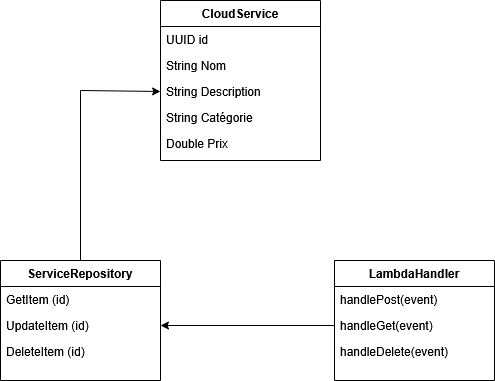

The diagram above was exported from draw.io. Its source (the exported page's mxGraphModel, read from the mxfile embedded in the PNG):
<mxGraphModel dx="810" dy="520" grid="1" gridSize="10" guides="1" tooltips="1" connect="1" arrows="1" fold="1" page="1" pageScale="1" pageWidth="827" pageHeight="1169" math="0" shadow="0">
  <root>
    <mxCell id="WIyWlLk6GJQsqaUBKTNV-0" />
    <mxCell id="WIyWlLk6GJQsqaUBKTNV-1" parent="WIyWlLk6GJQsqaUBKTNV-0" />
    <mxCell id="zkfFHV4jXpPFQw0GAbJ--17" parent="WIyWlLk6GJQsqaUBKTNV-1" style="swimlane;fontStyle=1;align=center;verticalAlign=top;childLayout=stackLayout;horizontal=1;startSize=26;horizontalStack=0;resizeParent=1;resizeLast=0;collapsible=1;marginBottom=0;rounded=0;shadow=0;strokeWidth=1;" value="CloudService" vertex="1">
      <mxGeometry height="160" width="160" x="240" y="120" as="geometry">
        <mxRectangle height="26" width="160" x="550" y="140" as="alternateBounds" />
      </mxGeometry>
    </mxCell>
    <mxCell id="zkfFHV4jXpPFQw0GAbJ--18" parent="zkfFHV4jXpPFQw0GAbJ--17" style="text;align=left;verticalAlign=top;spacingLeft=4;spacingRight=4;overflow=hidden;rotatable=0;points=[[0,0.5],[1,0.5]];portConstraint=eastwest;" value="UUID id" vertex="1">
      <mxGeometry height="26" width="160" y="26" as="geometry" />
    </mxCell>
    <mxCell id="zkfFHV4jXpPFQw0GAbJ--19" parent="zkfFHV4jXpPFQw0GAbJ--17" style="text;align=left;verticalAlign=top;spacingLeft=4;spacingRight=4;overflow=hidden;rotatable=0;points=[[0,0.5],[1,0.5]];portConstraint=eastwest;rounded=0;shadow=0;html=0;" value="String Nom" vertex="1">
      <mxGeometry height="26" width="160" y="52" as="geometry" />
    </mxCell>
    <mxCell id="zkfFHV4jXpPFQw0GAbJ--20" parent="zkfFHV4jXpPFQw0GAbJ--17" style="text;align=left;verticalAlign=top;spacingLeft=4;spacingRight=4;overflow=hidden;rotatable=0;points=[[0,0.5],[1,0.5]];portConstraint=eastwest;rounded=0;shadow=0;html=0;" value="String Description" vertex="1">
      <mxGeometry height="26" width="160" y="78" as="geometry" />
    </mxCell>
    <mxCell id="zkfFHV4jXpPFQw0GAbJ--21" parent="zkfFHV4jXpPFQw0GAbJ--17" style="text;align=left;verticalAlign=top;spacingLeft=4;spacingRight=4;overflow=hidden;rotatable=0;points=[[0,0.5],[1,0.5]];portConstraint=eastwest;rounded=0;shadow=0;html=0;" value="String Catégorie" vertex="1">
      <mxGeometry height="26" width="160" y="104" as="geometry" />
    </mxCell>
    <mxCell id="zkfFHV4jXpPFQw0GAbJ--22" parent="zkfFHV4jXpPFQw0GAbJ--17" style="text;align=left;verticalAlign=top;spacingLeft=4;spacingRight=4;overflow=hidden;rotatable=0;points=[[0,0.5],[1,0.5]];portConstraint=eastwest;rounded=0;shadow=0;html=0;" value="Double Prix" vertex="1">
      <mxGeometry height="26" width="160" y="130" as="geometry" />
    </mxCell>
    <mxCell id="v_Q-bOvxa218a-lDg_6m-0" parent="WIyWlLk6GJQsqaUBKTNV-1" style="swimlane;fontStyle=1;align=center;verticalAlign=top;childLayout=stackLayout;horizontal=1;startSize=26;horizontalStack=0;resizeParent=1;resizeLast=0;collapsible=1;marginBottom=0;rounded=0;shadow=0;strokeWidth=1;" value="LambdaHandler" vertex="1">
      <mxGeometry height="120" width="160" x="414" y="380" as="geometry">
        <mxRectangle height="26" width="160" x="550" y="140" as="alternateBounds" />
      </mxGeometry>
    </mxCell>
    <mxCell id="v_Q-bOvxa218a-lDg_6m-1" parent="v_Q-bOvxa218a-lDg_6m-0" style="text;align=left;verticalAlign=top;spacingLeft=4;spacingRight=4;overflow=hidden;rotatable=0;points=[[0,0.5],[1,0.5]];portConstraint=eastwest;" value="handlePost(event)" vertex="1">
      <mxGeometry height="26" width="160" y="26" as="geometry" />
    </mxCell>
    <mxCell id="v_Q-bOvxa218a-lDg_6m-2" parent="v_Q-bOvxa218a-lDg_6m-0" style="text;align=left;verticalAlign=top;spacingLeft=4;spacingRight=4;overflow=hidden;rotatable=0;points=[[0,0.5],[1,0.5]];portConstraint=eastwest;rounded=0;shadow=0;html=0;" value="handleGet(event)" vertex="1">
      <mxGeometry height="26" width="160" y="52" as="geometry" />
    </mxCell>
    <mxCell id="v_Q-bOvxa218a-lDg_6m-3" parent="v_Q-bOvxa218a-lDg_6m-0" style="text;align=left;verticalAlign=top;spacingLeft=4;spacingRight=4;overflow=hidden;rotatable=0;points=[[0,0.5],[1,0.5]];portConstraint=eastwest;rounded=0;shadow=0;html=0;" value="handleDelete(event)" vertex="1">
      <mxGeometry height="26" width="160" y="78" as="geometry" />
    </mxCell>
    <mxCell id="v_Q-bOvxa218a-lDg_6m-7" parent="WIyWlLk6GJQsqaUBKTNV-1" style="swimlane;fontStyle=1;align=center;verticalAlign=top;childLayout=stackLayout;horizontal=1;startSize=26;horizontalStack=0;resizeParent=1;resizeLast=0;collapsible=1;marginBottom=0;rounded=0;shadow=0;strokeWidth=1;" value="ServiceRepository" vertex="1">
      <mxGeometry height="120" width="160" x="80" y="380" as="geometry">
        <mxRectangle height="26" width="160" x="550" y="140" as="alternateBounds" />
      </mxGeometry>
    </mxCell>
    <mxCell id="v_Q-bOvxa218a-lDg_6m-8" parent="v_Q-bOvxa218a-lDg_6m-7" style="text;align=left;verticalAlign=top;spacingLeft=4;spacingRight=4;overflow=hidden;rotatable=0;points=[[0,0.5],[1,0.5]];portConstraint=eastwest;" value="GetItem (id) " vertex="1">
      <mxGeometry height="26" width="160" y="26" as="geometry" />
    </mxCell>
    <mxCell id="v_Q-bOvxa218a-lDg_6m-12" parent="v_Q-bOvxa218a-lDg_6m-7" style="text;align=left;verticalAlign=top;spacingLeft=4;spacingRight=4;overflow=hidden;rotatable=0;points=[[0,0.5],[1,0.5]];portConstraint=eastwest;" value="UpdateItem (id) " vertex="1">
      <mxGeometry height="26" width="160" y="52" as="geometry" />
    </mxCell>
    <mxCell id="v_Q-bOvxa218a-lDg_6m-13" parent="v_Q-bOvxa218a-lDg_6m-7" style="text;align=left;verticalAlign=top;spacingLeft=4;spacingRight=4;overflow=hidden;rotatable=0;points=[[0,0.5],[1,0.5]];portConstraint=eastwest;" value="DeleteItem (id) " vertex="1">
      <mxGeometry height="26" width="160" y="78" as="geometry" />
    </mxCell>
    <mxCell id="v_Q-bOvxa218a-lDg_6m-14" edge="1" parent="WIyWlLk6GJQsqaUBKTNV-1" source="v_Q-bOvxa218a-lDg_6m-2" style="endArrow=classic;html=1;rounded=0;entryX=1;entryY=0.5;entryDx=0;entryDy=0;exitX=0;exitY=0.5;exitDx=0;exitDy=0;" target="v_Q-bOvxa218a-lDg_6m-12" value="">
      <mxGeometry height="50" relative="1" width="50" as="geometry">
        <mxPoint x="390" y="480" as="sourcePoint" />
        <mxPoint x="440" y="430" as="targetPoint" />
      </mxGeometry>
    </mxCell>
    <mxCell id="v_Q-bOvxa218a-lDg_6m-15" edge="1" parent="WIyWlLk6GJQsqaUBKTNV-1" source="v_Q-bOvxa218a-lDg_6m-7" style="endArrow=classic;html=1;rounded=0;entryX=0;entryY=0.5;entryDx=0;entryDy=0;exitX=0.5;exitY=0;exitDx=0;exitDy=0;" target="zkfFHV4jXpPFQw0GAbJ--20" value="">
      <mxGeometry height="50" relative="1" width="50" as="geometry">
        <Array as="points">
          <mxPoint x="160" y="210" />
        </Array>
        <mxPoint x="390" y="400" as="sourcePoint" />
        <mxPoint x="440" y="350" as="targetPoint" />
      </mxGeometry>
    </mxCell>
  </root>
</mxGraphModel>